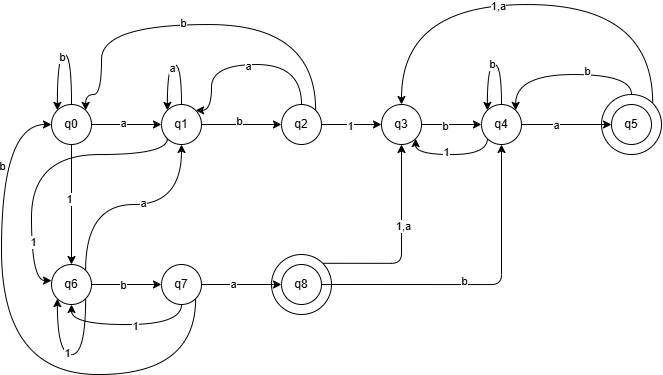

The diagram above was exported from draw.io. Its source (the exported page's mxGraphModel, read from the mxfile embedded in the PNG):
<mxGraphModel dx="586" dy="449" grid="1" gridSize="10" guides="1" tooltips="1" connect="1" arrows="1" fold="1" page="1" pageScale="1" pageWidth="827" pageHeight="1169" math="0" shadow="0">
  <root>
    <mxCell id="0" />
    <mxCell id="1" parent="0" />
    <mxCell id="nBuMtIWIXglniE_VOSNH-33" edge="1" parent="1" source="nBuMtIWIXglniE_VOSNH-32" style="edgeStyle=orthogonalEdgeStyle;rounded=0;orthogonalLoop=1;jettySize=auto;html=1;exitX=0.5;exitY=0;exitDx=0;exitDy=0;entryX=1;entryY=0;entryDx=0;entryDy=0;curved=1;" target="nBuMtIWIXglniE_VOSNH-5">
      <mxGeometry relative="1" as="geometry">
        <Array as="points">
          <mxPoint x="680" y="160" />
          <mxPoint x="564" y="160" />
        </Array>
      </mxGeometry>
    </mxCell>
    <mxCell id="nBuMtIWIXglniE_VOSNH-34" connectable="0" parent="nBuMtIWIXglniE_VOSNH-33" style="edgeLabel;html=1;align=center;verticalAlign=middle;resizable=0;points=[];" value="b" vertex="1">
      <mxGeometry relative="1" x="-0.2478" y="-3" as="geometry">
        <mxPoint as="offset" />
      </mxGeometry>
    </mxCell>
    <mxCell id="nBuMtIWIXglniE_VOSNH-41" edge="1" parent="1" source="nBuMtIWIXglniE_VOSNH-32" style="edgeStyle=orthogonalEdgeStyle;rounded=0;orthogonalLoop=1;jettySize=auto;html=1;exitX=1;exitY=0;exitDx=0;exitDy=0;entryX=0.5;entryY=0;entryDx=0;entryDy=0;curved=1;" target="nBuMtIWIXglniE_VOSNH-4">
      <mxGeometry relative="1" as="geometry">
        <Array as="points">
          <mxPoint x="701" y="90" />
          <mxPoint x="450" y="90" />
        </Array>
      </mxGeometry>
    </mxCell>
    <mxCell id="nBuMtIWIXglniE_VOSNH-42" connectable="0" parent="nBuMtIWIXglniE_VOSNH-41" style="edgeLabel;html=1;align=center;verticalAlign=middle;resizable=0;points=[];" value="1,a" vertex="1">
      <mxGeometry relative="1" x="0.1268" y="2" as="geometry">
        <mxPoint as="offset" />
      </mxGeometry>
    </mxCell>
    <mxCell id="nBuMtIWIXglniE_VOSNH-32" parent="1" style="ellipse;whiteSpace=wrap;html=1;aspect=fixed;" value="" vertex="1">
      <mxGeometry height="60" width="60" x="650" y="180" as="geometry" />
    </mxCell>
    <mxCell id="nBuMtIWIXglniE_VOSNH-38" edge="1" parent="1" source="nBuMtIWIXglniE_VOSNH-31" style="edgeStyle=orthogonalEdgeStyle;rounded=1;orthogonalLoop=1;jettySize=auto;html=1;exitX=1;exitY=0;exitDx=0;exitDy=0;entryX=0.5;entryY=1;entryDx=0;entryDy=0;curved=0;" target="nBuMtIWIXglniE_VOSNH-4">
      <mxGeometry relative="1" as="geometry" />
    </mxCell>
    <mxCell id="nBuMtIWIXglniE_VOSNH-39" connectable="0" parent="nBuMtIWIXglniE_VOSNH-38" style="edgeLabel;html=1;align=center;verticalAlign=middle;resizable=0;points=[];" value="1,a" vertex="1">
      <mxGeometry relative="1" x="0.17" y="-2" as="geometry">
        <mxPoint as="offset" />
      </mxGeometry>
    </mxCell>
    <mxCell id="nBuMtIWIXglniE_VOSNH-31" parent="1" style="ellipse;whiteSpace=wrap;html=1;aspect=fixed;" value="" vertex="1">
      <mxGeometry height="60" width="60" x="320" y="340" as="geometry" />
    </mxCell>
    <mxCell id="nBuMtIWIXglniE_VOSNH-13" edge="1" parent="1" source="nBuMtIWIXglniE_VOSNH-1" style="edgeStyle=orthogonalEdgeStyle;rounded=0;orthogonalLoop=1;jettySize=auto;html=1;exitX=1;exitY=0.5;exitDx=0;exitDy=0;" target="nBuMtIWIXglniE_VOSNH-2">
      <mxGeometry relative="1" as="geometry" />
    </mxCell>
    <mxCell id="nBuMtIWIXglniE_VOSNH-22" connectable="0" parent="nBuMtIWIXglniE_VOSNH-13" style="edgeLabel;html=1;align=center;verticalAlign=middle;resizable=0;points=[];" value="a" vertex="1">
      <mxGeometry relative="1" x="-0.0743" y="1" as="geometry">
        <mxPoint as="offset" />
      </mxGeometry>
    </mxCell>
    <mxCell id="nBuMtIWIXglniE_VOSNH-23" edge="1" parent="1" source="nBuMtIWIXglniE_VOSNH-1" style="edgeStyle=orthogonalEdgeStyle;rounded=0;orthogonalLoop=1;jettySize=auto;html=1;exitX=0.5;exitY=1;exitDx=0;exitDy=0;" target="nBuMtIWIXglniE_VOSNH-7">
      <mxGeometry relative="1" as="geometry" />
    </mxCell>
    <mxCell id="nBuMtIWIXglniE_VOSNH-66" connectable="0" parent="nBuMtIWIXglniE_VOSNH-23" style="edgeLabel;html=1;align=center;verticalAlign=middle;resizable=0;points=[];" value="1" vertex="1">
      <mxGeometry relative="1" x="-0.0896" y="-2" as="geometry">
        <mxPoint as="offset" />
      </mxGeometry>
    </mxCell>
    <mxCell id="nBuMtIWIXglniE_VOSNH-1" parent="1" style="ellipse;whiteSpace=wrap;html=1;aspect=fixed;" value="q0" vertex="1">
      <mxGeometry height="40" width="40" x="100" y="190" as="geometry" />
    </mxCell>
    <mxCell id="nBuMtIWIXglniE_VOSNH-14" edge="1" parent="1" source="nBuMtIWIXglniE_VOSNH-2" style="edgeStyle=orthogonalEdgeStyle;rounded=0;orthogonalLoop=1;jettySize=auto;html=1;exitX=1;exitY=0.5;exitDx=0;exitDy=0;" target="nBuMtIWIXglniE_VOSNH-3">
      <mxGeometry relative="1" as="geometry" />
    </mxCell>
    <mxCell id="nBuMtIWIXglniE_VOSNH-21" connectable="0" parent="nBuMtIWIXglniE_VOSNH-14" style="edgeLabel;html=1;align=center;verticalAlign=middle;resizable=0;points=[];" value="b" vertex="1">
      <mxGeometry relative="1" x="-0.065" y="3" as="geometry">
        <mxPoint as="offset" />
      </mxGeometry>
    </mxCell>
    <mxCell id="nBuMtIWIXglniE_VOSNH-2" parent="1" style="ellipse;whiteSpace=wrap;html=1;aspect=fixed;" value="q1" vertex="1">
      <mxGeometry height="40" width="40" x="210" y="190" as="geometry" />
    </mxCell>
    <mxCell id="nBuMtIWIXglniE_VOSNH-15" edge="1" parent="1" source="nBuMtIWIXglniE_VOSNH-3" style="edgeStyle=orthogonalEdgeStyle;rounded=0;orthogonalLoop=1;jettySize=auto;html=1;exitX=1;exitY=0.5;exitDx=0;exitDy=0;entryX=0;entryY=0.5;entryDx=0;entryDy=0;" target="nBuMtIWIXglniE_VOSNH-4">
      <mxGeometry relative="1" as="geometry" />
    </mxCell>
    <mxCell id="nBuMtIWIXglniE_VOSNH-19" connectable="0" parent="nBuMtIWIXglniE_VOSNH-15" style="edgeLabel;html=1;align=center;verticalAlign=middle;resizable=0;points=[];" value="1" vertex="1">
      <mxGeometry relative="1" x="-0.0533" y="-2" as="geometry">
        <mxPoint as="offset" />
      </mxGeometry>
    </mxCell>
    <mxCell id="nBuMtIWIXglniE_VOSNH-43" edge="1" parent="1" source="nBuMtIWIXglniE_VOSNH-3" style="edgeStyle=orthogonalEdgeStyle;rounded=0;orthogonalLoop=1;jettySize=auto;html=1;exitX=0.5;exitY=0;exitDx=0;exitDy=0;entryX=1;entryY=0;entryDx=0;entryDy=0;curved=1;" target="nBuMtIWIXglniE_VOSNH-2">
      <mxGeometry relative="1" as="geometry">
        <Array as="points">
          <mxPoint x="350" y="150" />
          <mxPoint x="260" y="150" />
          <mxPoint x="260" y="196" />
        </Array>
      </mxGeometry>
    </mxCell>
    <mxCell id="nBuMtIWIXglniE_VOSNH-44" connectable="0" parent="nBuMtIWIXglniE_VOSNH-43" style="edgeLabel;html=1;align=center;verticalAlign=middle;resizable=0;points=[];" value="a" vertex="1">
      <mxGeometry relative="1" x="-0.0194" y="2" as="geometry">
        <mxPoint as="offset" />
      </mxGeometry>
    </mxCell>
    <mxCell id="nBuMtIWIXglniE_VOSNH-45" edge="1" parent="1" source="nBuMtIWIXglniE_VOSNH-3" style="edgeStyle=orthogonalEdgeStyle;rounded=0;orthogonalLoop=1;jettySize=auto;html=1;exitX=1;exitY=0;exitDx=0;exitDy=0;entryX=1;entryY=0;entryDx=0;entryDy=0;curved=1;" target="nBuMtIWIXglniE_VOSNH-1">
      <mxGeometry relative="1" as="geometry">
        <Array as="points">
          <mxPoint x="364" y="110" />
          <mxPoint x="150" y="110" />
          <mxPoint x="150" y="180" />
          <mxPoint x="134" y="180" />
        </Array>
      </mxGeometry>
    </mxCell>
    <mxCell id="nBuMtIWIXglniE_VOSNH-46" connectable="0" parent="nBuMtIWIXglniE_VOSNH-45" style="edgeLabel;html=1;align=center;verticalAlign=middle;resizable=0;points=[];" value="b" vertex="1">
      <mxGeometry relative="1" x="0.0858" y="-1" as="geometry">
        <mxPoint as="offset" />
      </mxGeometry>
    </mxCell>
    <mxCell id="nBuMtIWIXglniE_VOSNH-3" parent="1" style="ellipse;whiteSpace=wrap;html=1;aspect=fixed;" value="q2" vertex="1">
      <mxGeometry height="40" width="40" x="330" y="190" as="geometry" />
    </mxCell>
    <mxCell id="nBuMtIWIXglniE_VOSNH-16" edge="1" parent="1" source="nBuMtIWIXglniE_VOSNH-4" style="edgeStyle=orthogonalEdgeStyle;rounded=0;orthogonalLoop=1;jettySize=auto;html=1;exitX=1;exitY=0.5;exitDx=0;exitDy=0;" target="nBuMtIWIXglniE_VOSNH-5">
      <mxGeometry relative="1" as="geometry" />
    </mxCell>
    <mxCell id="nBuMtIWIXglniE_VOSNH-18" connectable="0" parent="nBuMtIWIXglniE_VOSNH-16" style="edgeLabel;html=1;align=center;verticalAlign=middle;resizable=0;points=[];" value="b" vertex="1">
      <mxGeometry relative="1" x="-0.1867" y="-2" as="geometry">
        <mxPoint as="offset" />
      </mxGeometry>
    </mxCell>
    <mxCell id="nBuMtIWIXglniE_VOSNH-4" parent="1" style="ellipse;whiteSpace=wrap;html=1;aspect=fixed;" value="q3" vertex="1">
      <mxGeometry height="40" width="40" x="430" y="190" as="geometry" />
    </mxCell>
    <mxCell id="nBuMtIWIXglniE_VOSNH-17" edge="1" parent="1" source="nBuMtIWIXglniE_VOSNH-5" style="edgeStyle=orthogonalEdgeStyle;rounded=0;orthogonalLoop=1;jettySize=auto;html=1;exitX=1;exitY=0.5;exitDx=0;exitDy=0;entryX=0;entryY=0.5;entryDx=0;entryDy=0;" target="nBuMtIWIXglniE_VOSNH-6">
      <mxGeometry relative="1" as="geometry" />
    </mxCell>
    <mxCell id="nBuMtIWIXglniE_VOSNH-20" connectable="0" parent="nBuMtIWIXglniE_VOSNH-17" style="edgeLabel;html=1;align=center;verticalAlign=middle;resizable=0;points=[];" value="a" vertex="1">
      <mxGeometry relative="1" x="-0.2356" y="-1" as="geometry">
        <mxPoint as="offset" />
      </mxGeometry>
    </mxCell>
    <mxCell id="nBuMtIWIXglniE_VOSNH-62" edge="1" parent="1" source="nBuMtIWIXglniE_VOSNH-5" style="edgeStyle=orthogonalEdgeStyle;rounded=0;orthogonalLoop=1;jettySize=auto;html=1;exitX=0;exitY=1;exitDx=0;exitDy=0;entryX=1;entryY=1;entryDx=0;entryDy=0;curved=1;" target="nBuMtIWIXglniE_VOSNH-4">
      <mxGeometry relative="1" as="geometry">
        <Array as="points">
          <mxPoint x="536" y="240" />
          <mxPoint x="464" y="240" />
        </Array>
      </mxGeometry>
    </mxCell>
    <mxCell id="nBuMtIWIXglniE_VOSNH-63" connectable="0" parent="nBuMtIWIXglniE_VOSNH-62" style="edgeLabel;html=1;align=center;verticalAlign=middle;resizable=0;points=[];" value="1" vertex="1">
      <mxGeometry relative="1" x="0.1015" y="-2" as="geometry">
        <mxPoint as="offset" />
      </mxGeometry>
    </mxCell>
    <mxCell id="nBuMtIWIXglniE_VOSNH-5" parent="1" style="ellipse;whiteSpace=wrap;html=1;aspect=fixed;" value="q4" vertex="1">
      <mxGeometry height="40" width="40" x="530" y="190" as="geometry" />
    </mxCell>
    <mxCell id="nBuMtIWIXglniE_VOSNH-6" parent="1" style="ellipse;whiteSpace=wrap;html=1;aspect=fixed;" value="q5" vertex="1">
      <mxGeometry height="40" width="40" x="660" y="190" as="geometry" />
    </mxCell>
    <mxCell id="nBuMtIWIXglniE_VOSNH-24" edge="1" parent="1" source="nBuMtIWIXglniE_VOSNH-7" style="edgeStyle=orthogonalEdgeStyle;rounded=0;orthogonalLoop=1;jettySize=auto;html=1;exitX=1;exitY=0.5;exitDx=0;exitDy=0;" target="nBuMtIWIXglniE_VOSNH-8">
      <mxGeometry relative="1" as="geometry" />
    </mxCell>
    <mxCell id="nBuMtIWIXglniE_VOSNH-29" connectable="0" parent="nBuMtIWIXglniE_VOSNH-24" style="edgeLabel;html=1;align=center;verticalAlign=middle;resizable=0;points=[];" value="b" vertex="1">
      <mxGeometry relative="1" x="-0.1029" y="-1" as="geometry">
        <mxPoint as="offset" />
      </mxGeometry>
    </mxCell>
    <mxCell id="nBuMtIWIXglniE_VOSNH-55" edge="1" parent="1" source="nBuMtIWIXglniE_VOSNH-7" style="edgeStyle=orthogonalEdgeStyle;rounded=0;orthogonalLoop=1;jettySize=auto;html=1;exitX=1;exitY=0;exitDx=0;exitDy=0;curved=1;">
      <mxGeometry relative="1" as="geometry">
        <Array as="points">
          <mxPoint x="134" y="290" />
          <mxPoint x="230" y="290" />
        </Array>
        <mxPoint x="230" y="230" as="targetPoint" />
      </mxGeometry>
    </mxCell>
    <mxCell id="nBuMtIWIXglniE_VOSNH-56" connectable="0" parent="nBuMtIWIXglniE_VOSNH-55" style="edgeLabel;html=1;align=center;verticalAlign=middle;resizable=0;points=[];" value="a" vertex="1">
      <mxGeometry relative="1" x="0.1101" y="1" as="geometry">
        <mxPoint as="offset" />
      </mxGeometry>
    </mxCell>
    <mxCell id="nBuMtIWIXglniE_VOSNH-7" parent="1" style="ellipse;whiteSpace=wrap;html=1;aspect=fixed;" value="q6" vertex="1">
      <mxGeometry height="40" width="40" x="100" y="350" as="geometry" />
    </mxCell>
    <mxCell id="nBuMtIWIXglniE_VOSNH-25" edge="1" parent="1" source="nBuMtIWIXglniE_VOSNH-8" style="edgeStyle=orthogonalEdgeStyle;rounded=0;orthogonalLoop=1;jettySize=auto;html=1;exitX=1;exitY=0.5;exitDx=0;exitDy=0;entryX=0;entryY=0.5;entryDx=0;entryDy=0;" target="nBuMtIWIXglniE_VOSNH-9">
      <mxGeometry relative="1" as="geometry" />
    </mxCell>
    <mxCell id="nBuMtIWIXglniE_VOSNH-28" connectable="0" parent="nBuMtIWIXglniE_VOSNH-25" style="edgeLabel;html=1;align=center;verticalAlign=middle;resizable=0;points=[];" value="a" vertex="1">
      <mxGeometry relative="1" x="-0.215" as="geometry">
        <mxPoint as="offset" />
      </mxGeometry>
    </mxCell>
    <mxCell id="nBuMtIWIXglniE_VOSNH-58" edge="1" parent="1" source="nBuMtIWIXglniE_VOSNH-8" style="edgeStyle=orthogonalEdgeStyle;rounded=0;orthogonalLoop=1;jettySize=auto;html=1;exitX=0.5;exitY=1;exitDx=0;exitDy=0;entryX=0.5;entryY=1;entryDx=0;entryDy=0;curved=1;" target="nBuMtIWIXglniE_VOSNH-7">
      <mxGeometry relative="1" as="geometry" />
    </mxCell>
    <mxCell id="nBuMtIWIXglniE_VOSNH-59" connectable="0" parent="nBuMtIWIXglniE_VOSNH-58" style="edgeLabel;html=1;align=center;verticalAlign=middle;resizable=0;points=[];" value="1" vertex="1">
      <mxGeometry relative="1" x="-0.1166" y="2" as="geometry">
        <mxPoint as="offset" />
      </mxGeometry>
    </mxCell>
    <mxCell id="nBuMtIWIXglniE_VOSNH-60" edge="1" parent="1" source="nBuMtIWIXglniE_VOSNH-8" style="edgeStyle=orthogonalEdgeStyle;rounded=0;orthogonalLoop=1;jettySize=auto;html=1;exitX=1;exitY=1;exitDx=0;exitDy=0;entryX=0;entryY=0.5;entryDx=0;entryDy=0;curved=1;" target="nBuMtIWIXglniE_VOSNH-1">
      <mxGeometry relative="1" as="geometry">
        <Array as="points">
          <mxPoint x="244" y="460" />
          <mxPoint x="50" y="460" />
          <mxPoint x="50" y="210" />
        </Array>
      </mxGeometry>
    </mxCell>
    <mxCell id="nBuMtIWIXglniE_VOSNH-61" connectable="0" parent="nBuMtIWIXglniE_VOSNH-60" style="edgeLabel;html=1;align=center;verticalAlign=middle;resizable=0;points=[];" value="b" vertex="1">
      <mxGeometry relative="1" x="0.6799" y="-1" as="geometry">
        <mxPoint as="offset" />
      </mxGeometry>
    </mxCell>
    <mxCell id="nBuMtIWIXglniE_VOSNH-8" parent="1" style="ellipse;whiteSpace=wrap;html=1;aspect=fixed;" value="q7" vertex="1">
      <mxGeometry height="40" width="40" x="210" y="350" as="geometry" />
    </mxCell>
    <mxCell id="nBuMtIWIXglniE_VOSNH-26" edge="1" parent="1" source="nBuMtIWIXglniE_VOSNH-9" style="edgeStyle=orthogonalEdgeStyle;rounded=1;orthogonalLoop=1;jettySize=auto;html=1;exitX=1;exitY=0.5;exitDx=0;exitDy=0;entryX=0.5;entryY=1;entryDx=0;entryDy=0;curved=0;" target="nBuMtIWIXglniE_VOSNH-5">
      <mxGeometry relative="1" as="geometry" />
    </mxCell>
    <mxCell id="nBuMtIWIXglniE_VOSNH-27" connectable="0" parent="nBuMtIWIXglniE_VOSNH-26" style="edgeLabel;html=1;align=center;verticalAlign=middle;resizable=0;points=[];" value="b" vertex="1">
      <mxGeometry relative="1" x="-0.11" y="3" as="geometry">
        <mxPoint as="offset" />
      </mxGeometry>
    </mxCell>
    <mxCell id="nBuMtIWIXglniE_VOSNH-9" parent="1" style="ellipse;whiteSpace=wrap;html=1;aspect=fixed;" value="q8" vertex="1">
      <mxGeometry height="40" width="40" x="330" y="350" as="geometry" />
    </mxCell>
    <mxCell id="nBuMtIWIXglniE_VOSNH-40" edge="1" parent="1" source="nBuMtIWIXglniE_VOSNH-5" style="edgeStyle=orthogonalEdgeStyle;rounded=0;orthogonalLoop=1;jettySize=auto;html=1;exitX=0.5;exitY=0;exitDx=0;exitDy=0;entryX=0;entryY=0;entryDx=0;entryDy=0;curved=1;" target="nBuMtIWIXglniE_VOSNH-5">
      <mxGeometry relative="1" as="geometry">
        <Array as="points">
          <mxPoint x="550" y="150" />
          <mxPoint x="536" y="150" />
        </Array>
      </mxGeometry>
    </mxCell>
    <mxCell id="nBuMtIWIXglniE_VOSNH-57" connectable="0" parent="nBuMtIWIXglniE_VOSNH-40" style="edgeLabel;html=1;align=center;verticalAlign=middle;resizable=0;points=[];" value="b" vertex="1">
      <mxGeometry relative="1" x="-0.0027" as="geometry">
        <mxPoint as="offset" />
      </mxGeometry>
    </mxCell>
    <mxCell id="nBuMtIWIXglniE_VOSNH-51" edge="1" parent="1" source="nBuMtIWIXglniE_VOSNH-7" style="edgeStyle=orthogonalEdgeStyle;rounded=0;orthogonalLoop=1;jettySize=auto;html=1;exitX=1;exitY=1;exitDx=0;exitDy=0;entryX=0;entryY=1;entryDx=0;entryDy=0;curved=1;" target="nBuMtIWIXglniE_VOSNH-7">
      <mxGeometry relative="1" as="geometry">
        <Array as="points">
          <mxPoint x="134" y="440" />
          <mxPoint x="106" y="440" />
        </Array>
      </mxGeometry>
    </mxCell>
    <mxCell id="nBuMtIWIXglniE_VOSNH-52" connectable="0" parent="nBuMtIWIXglniE_VOSNH-51" style="edgeLabel;html=1;align=center;verticalAlign=middle;resizable=0;points=[];" value="1" vertex="1">
      <mxGeometry relative="1" x="0.0665" y="-1" as="geometry">
        <mxPoint as="offset" />
      </mxGeometry>
    </mxCell>
    <mxCell id="nBuMtIWIXglniE_VOSNH-64" edge="1" parent="1" source="nBuMtIWIXglniE_VOSNH-2" style="edgeStyle=orthogonalEdgeStyle;rounded=0;orthogonalLoop=1;jettySize=auto;html=1;exitX=0;exitY=1;exitDx=0;exitDy=0;entryX=0;entryY=0.403;entryDx=0;entryDy=0;entryPerimeter=0;curved=1;" target="nBuMtIWIXglniE_VOSNH-7">
      <mxGeometry relative="1" as="geometry">
        <Array as="points">
          <mxPoint x="216" y="240" />
          <mxPoint x="80" y="240" />
          <mxPoint x="80" y="366" />
        </Array>
      </mxGeometry>
    </mxCell>
    <mxCell id="nBuMtIWIXglniE_VOSNH-65" connectable="0" parent="nBuMtIWIXglniE_VOSNH-64" style="edgeLabel;html=1;align=center;verticalAlign=middle;resizable=0;points=[];" value="1" vertex="1">
      <mxGeometry relative="1" x="0.6038" y="2" as="geometry">
        <mxPoint as="offset" />
      </mxGeometry>
    </mxCell>
    <mxCell id="1zOFgbTNhjucK1ga013v-1" edge="1" parent="1" source="nBuMtIWIXglniE_VOSNH-2" style="edgeStyle=orthogonalEdgeStyle;rounded=0;orthogonalLoop=1;jettySize=auto;html=1;exitX=0.5;exitY=0;exitDx=0;exitDy=0;entryX=0;entryY=0;entryDx=0;entryDy=0;curved=1;" target="nBuMtIWIXglniE_VOSNH-2">
      <mxGeometry relative="1" as="geometry">
        <Array as="points">
          <mxPoint x="230" y="150" />
          <mxPoint x="216" y="150" />
        </Array>
      </mxGeometry>
    </mxCell>
    <mxCell id="1zOFgbTNhjucK1ga013v-2" connectable="0" parent="1zOFgbTNhjucK1ga013v-1" style="edgeLabel;html=1;align=center;verticalAlign=middle;resizable=0;points=[];" value="a" vertex="1">
      <mxGeometry relative="1" x="0.0004" y="4" as="geometry">
        <mxPoint as="offset" />
      </mxGeometry>
    </mxCell>
    <mxCell id="1zOFgbTNhjucK1ga013v-3" edge="1" parent="1" source="nBuMtIWIXglniE_VOSNH-1" style="edgeStyle=orthogonalEdgeStyle;rounded=0;orthogonalLoop=1;jettySize=auto;html=1;exitX=0.5;exitY=0;exitDx=0;exitDy=0;entryX=0;entryY=0;entryDx=0;entryDy=0;curved=1;" target="nBuMtIWIXglniE_VOSNH-1">
      <mxGeometry relative="1" as="geometry">
        <Array as="points">
          <mxPoint x="120" y="140" />
          <mxPoint x="106" y="140" />
        </Array>
      </mxGeometry>
    </mxCell>
    <mxCell id="1zOFgbTNhjucK1ga013v-4" connectable="0" parent="1zOFgbTNhjucK1ga013v-3" style="edgeLabel;html=1;align=center;verticalAlign=middle;resizable=0;points=[];" value="b" vertex="1">
      <mxGeometry relative="1" x="-0.0084" y="3" as="geometry">
        <mxPoint as="offset" />
      </mxGeometry>
    </mxCell>
  </root>
</mxGraphModel>